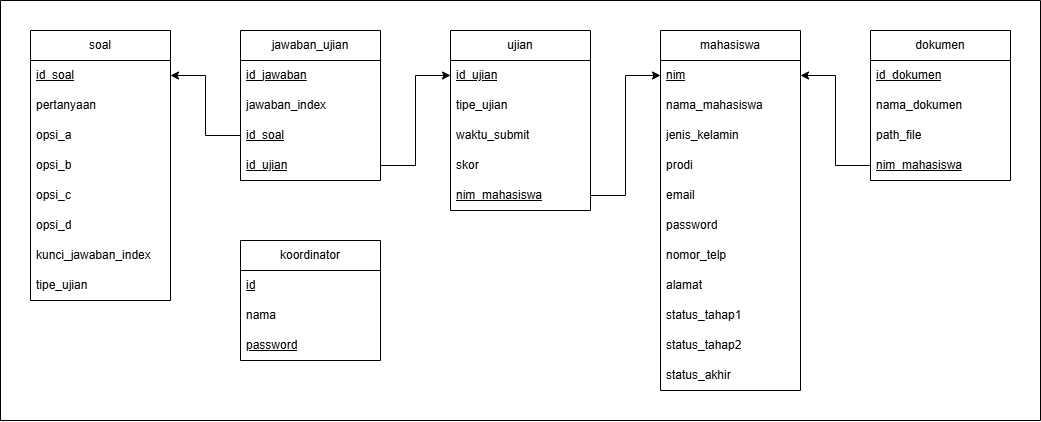

The diagram above was exported from draw.io. Its source (the exported page's mxGraphModel, read from the mxfile embedded in the PNG):
<mxGraphModel dx="2139" dy="796" grid="1" gridSize="10" guides="1" tooltips="1" connect="1" arrows="1" fold="1" page="1" pageScale="1" pageWidth="850" pageHeight="1100" math="0" shadow="0">
  <root>
    <mxCell id="0" />
    <mxCell id="1" parent="0" />
    <mxCell id="5Fhsp1xTMRJh0KeU4Eg2-2" value="mahasiswa" style="swimlane;fontStyle=0;childLayout=stackLayout;horizontal=1;startSize=30;horizontalStack=0;resizeParent=1;resizeParentMax=0;resizeLast=0;collapsible=1;marginBottom=0;whiteSpace=wrap;html=1;" vertex="1" parent="1">
      <mxGeometry x="340" y="200" width="140" height="360" as="geometry" />
    </mxCell>
    <mxCell id="5Fhsp1xTMRJh0KeU4Eg2-3" value="&lt;u&gt;nim&lt;/u&gt;" style="text;strokeColor=none;fillColor=none;align=left;verticalAlign=middle;spacingLeft=4;spacingRight=4;overflow=hidden;points=[[0,0.5],[1,0.5]];portConstraint=eastwest;rotatable=0;whiteSpace=wrap;html=1;" vertex="1" parent="5Fhsp1xTMRJh0KeU4Eg2-2">
      <mxGeometry y="30" width="140" height="30" as="geometry" />
    </mxCell>
    <mxCell id="5Fhsp1xTMRJh0KeU4Eg2-4" value="nama_mahasiswa" style="text;strokeColor=none;fillColor=none;align=left;verticalAlign=middle;spacingLeft=4;spacingRight=4;overflow=hidden;points=[[0,0.5],[1,0.5]];portConstraint=eastwest;rotatable=0;whiteSpace=wrap;html=1;" vertex="1" parent="5Fhsp1xTMRJh0KeU4Eg2-2">
      <mxGeometry y="60" width="140" height="30" as="geometry" />
    </mxCell>
    <mxCell id="5Fhsp1xTMRJh0KeU4Eg2-5" value="jenis_kelamin" style="text;strokeColor=none;fillColor=none;align=left;verticalAlign=middle;spacingLeft=4;spacingRight=4;overflow=hidden;points=[[0,0.5],[1,0.5]];portConstraint=eastwest;rotatable=0;whiteSpace=wrap;html=1;" vertex="1" parent="5Fhsp1xTMRJh0KeU4Eg2-2">
      <mxGeometry y="90" width="140" height="30" as="geometry" />
    </mxCell>
    <mxCell id="5Fhsp1xTMRJh0KeU4Eg2-6" value="prodi" style="text;strokeColor=none;fillColor=none;align=left;verticalAlign=middle;spacingLeft=4;spacingRight=4;overflow=hidden;points=[[0,0.5],[1,0.5]];portConstraint=eastwest;rotatable=0;whiteSpace=wrap;html=1;" vertex="1" parent="5Fhsp1xTMRJh0KeU4Eg2-2">
      <mxGeometry y="120" width="140" height="30" as="geometry" />
    </mxCell>
    <mxCell id="5Fhsp1xTMRJh0KeU4Eg2-7" value="email" style="text;strokeColor=none;fillColor=none;align=left;verticalAlign=middle;spacingLeft=4;spacingRight=4;overflow=hidden;points=[[0,0.5],[1,0.5]];portConstraint=eastwest;rotatable=0;whiteSpace=wrap;html=1;" vertex="1" parent="5Fhsp1xTMRJh0KeU4Eg2-2">
      <mxGeometry y="150" width="140" height="30" as="geometry" />
    </mxCell>
    <mxCell id="5Fhsp1xTMRJh0KeU4Eg2-8" value="password" style="text;strokeColor=none;fillColor=none;align=left;verticalAlign=middle;spacingLeft=4;spacingRight=4;overflow=hidden;points=[[0,0.5],[1,0.5]];portConstraint=eastwest;rotatable=0;whiteSpace=wrap;html=1;" vertex="1" parent="5Fhsp1xTMRJh0KeU4Eg2-2">
      <mxGeometry y="180" width="140" height="30" as="geometry" />
    </mxCell>
    <mxCell id="5Fhsp1xTMRJh0KeU4Eg2-9" value="nomor_telp" style="text;strokeColor=none;fillColor=none;align=left;verticalAlign=middle;spacingLeft=4;spacingRight=4;overflow=hidden;points=[[0,0.5],[1,0.5]];portConstraint=eastwest;rotatable=0;whiteSpace=wrap;html=1;" vertex="1" parent="5Fhsp1xTMRJh0KeU4Eg2-2">
      <mxGeometry y="210" width="140" height="30" as="geometry" />
    </mxCell>
    <mxCell id="5Fhsp1xTMRJh0KeU4Eg2-10" value="alamat" style="text;strokeColor=none;fillColor=none;align=left;verticalAlign=middle;spacingLeft=4;spacingRight=4;overflow=hidden;points=[[0,0.5],[1,0.5]];portConstraint=eastwest;rotatable=0;whiteSpace=wrap;html=1;" vertex="1" parent="5Fhsp1xTMRJh0KeU4Eg2-2">
      <mxGeometry y="240" width="140" height="30" as="geometry" />
    </mxCell>
    <mxCell id="5Fhsp1xTMRJh0KeU4Eg2-11" value="status_tahap1" style="text;strokeColor=none;fillColor=none;align=left;verticalAlign=middle;spacingLeft=4;spacingRight=4;overflow=hidden;points=[[0,0.5],[1,0.5]];portConstraint=eastwest;rotatable=0;whiteSpace=wrap;html=1;" vertex="1" parent="5Fhsp1xTMRJh0KeU4Eg2-2">
      <mxGeometry y="270" width="140" height="30" as="geometry" />
    </mxCell>
    <mxCell id="5Fhsp1xTMRJh0KeU4Eg2-14" value="status_tahap2" style="text;strokeColor=none;fillColor=none;align=left;verticalAlign=middle;spacingLeft=4;spacingRight=4;overflow=hidden;points=[[0,0.5],[1,0.5]];portConstraint=eastwest;rotatable=0;whiteSpace=wrap;html=1;" vertex="1" parent="5Fhsp1xTMRJh0KeU4Eg2-2">
      <mxGeometry y="300" width="140" height="30" as="geometry" />
    </mxCell>
    <mxCell id="5Fhsp1xTMRJh0KeU4Eg2-15" value="status_akhir" style="text;strokeColor=none;fillColor=none;align=left;verticalAlign=middle;spacingLeft=4;spacingRight=4;overflow=hidden;points=[[0,0.5],[1,0.5]];portConstraint=eastwest;rotatable=0;whiteSpace=wrap;html=1;" vertex="1" parent="5Fhsp1xTMRJh0KeU4Eg2-2">
      <mxGeometry y="330" width="140" height="30" as="geometry" />
    </mxCell>
    <mxCell id="5Fhsp1xTMRJh0KeU4Eg2-16" value="dokumen" style="swimlane;fontStyle=0;childLayout=stackLayout;horizontal=1;startSize=30;horizontalStack=0;resizeParent=1;resizeParentMax=0;resizeLast=0;collapsible=1;marginBottom=0;whiteSpace=wrap;html=1;" vertex="1" parent="1">
      <mxGeometry x="550" y="200" width="140" height="150" as="geometry" />
    </mxCell>
    <mxCell id="5Fhsp1xTMRJh0KeU4Eg2-17" value="&lt;u&gt;id_dokumen&lt;/u&gt;" style="text;strokeColor=none;fillColor=none;align=left;verticalAlign=middle;spacingLeft=4;spacingRight=4;overflow=hidden;points=[[0,0.5],[1,0.5]];portConstraint=eastwest;rotatable=0;whiteSpace=wrap;html=1;" vertex="1" parent="5Fhsp1xTMRJh0KeU4Eg2-16">
      <mxGeometry y="30" width="140" height="30" as="geometry" />
    </mxCell>
    <mxCell id="5Fhsp1xTMRJh0KeU4Eg2-18" value="nama_dokumen" style="text;strokeColor=none;fillColor=none;align=left;verticalAlign=middle;spacingLeft=4;spacingRight=4;overflow=hidden;points=[[0,0.5],[1,0.5]];portConstraint=eastwest;rotatable=0;whiteSpace=wrap;html=1;" vertex="1" parent="5Fhsp1xTMRJh0KeU4Eg2-16">
      <mxGeometry y="60" width="140" height="30" as="geometry" />
    </mxCell>
    <mxCell id="5Fhsp1xTMRJh0KeU4Eg2-19" value="path_file" style="text;strokeColor=none;fillColor=none;align=left;verticalAlign=middle;spacingLeft=4;spacingRight=4;overflow=hidden;points=[[0,0.5],[1,0.5]];portConstraint=eastwest;rotatable=0;whiteSpace=wrap;html=1;" vertex="1" parent="5Fhsp1xTMRJh0KeU4Eg2-16">
      <mxGeometry y="90" width="140" height="30" as="geometry" />
    </mxCell>
    <mxCell id="5Fhsp1xTMRJh0KeU4Eg2-20" value="&lt;u&gt;nim_mahasiswa&lt;/u&gt;" style="text;strokeColor=none;fillColor=none;align=left;verticalAlign=middle;spacingLeft=4;spacingRight=4;overflow=hidden;points=[[0,0.5],[1,0.5]];portConstraint=eastwest;rotatable=0;whiteSpace=wrap;html=1;" vertex="1" parent="5Fhsp1xTMRJh0KeU4Eg2-16">
      <mxGeometry y="120" width="140" height="30" as="geometry" />
    </mxCell>
    <mxCell id="5Fhsp1xTMRJh0KeU4Eg2-28" style="edgeStyle=orthogonalEdgeStyle;rounded=0;orthogonalLoop=1;jettySize=auto;html=1;entryX=1;entryY=0.5;entryDx=0;entryDy=0;" edge="1" parent="1" source="5Fhsp1xTMRJh0KeU4Eg2-20" target="5Fhsp1xTMRJh0KeU4Eg2-3">
      <mxGeometry relative="1" as="geometry" />
    </mxCell>
    <mxCell id="5Fhsp1xTMRJh0KeU4Eg2-29" value="ujian" style="swimlane;fontStyle=0;childLayout=stackLayout;horizontal=1;startSize=30;horizontalStack=0;resizeParent=1;resizeParentMax=0;resizeLast=0;collapsible=1;marginBottom=0;whiteSpace=wrap;html=1;" vertex="1" parent="1">
      <mxGeometry x="130" y="200" width="140" height="180" as="geometry" />
    </mxCell>
    <mxCell id="5Fhsp1xTMRJh0KeU4Eg2-30" value="&lt;u&gt;id_ujian&lt;/u&gt;" style="text;strokeColor=none;fillColor=none;align=left;verticalAlign=middle;spacingLeft=4;spacingRight=4;overflow=hidden;points=[[0,0.5],[1,0.5]];portConstraint=eastwest;rotatable=0;whiteSpace=wrap;html=1;" vertex="1" parent="5Fhsp1xTMRJh0KeU4Eg2-29">
      <mxGeometry y="30" width="140" height="30" as="geometry" />
    </mxCell>
    <mxCell id="5Fhsp1xTMRJh0KeU4Eg2-31" value="tipe_ujian" style="text;strokeColor=none;fillColor=none;align=left;verticalAlign=middle;spacingLeft=4;spacingRight=4;overflow=hidden;points=[[0,0.5],[1,0.5]];portConstraint=eastwest;rotatable=0;whiteSpace=wrap;html=1;" vertex="1" parent="5Fhsp1xTMRJh0KeU4Eg2-29">
      <mxGeometry y="60" width="140" height="30" as="geometry" />
    </mxCell>
    <mxCell id="5Fhsp1xTMRJh0KeU4Eg2-32" value="waktu_submit" style="text;strokeColor=none;fillColor=none;align=left;verticalAlign=middle;spacingLeft=4;spacingRight=4;overflow=hidden;points=[[0,0.5],[1,0.5]];portConstraint=eastwest;rotatable=0;whiteSpace=wrap;html=1;" vertex="1" parent="5Fhsp1xTMRJh0KeU4Eg2-29">
      <mxGeometry y="90" width="140" height="30" as="geometry" />
    </mxCell>
    <mxCell id="5Fhsp1xTMRJh0KeU4Eg2-36" value="skor" style="text;strokeColor=none;fillColor=none;align=left;verticalAlign=middle;spacingLeft=4;spacingRight=4;overflow=hidden;points=[[0,0.5],[1,0.5]];portConstraint=eastwest;rotatable=0;whiteSpace=wrap;html=1;" vertex="1" parent="5Fhsp1xTMRJh0KeU4Eg2-29">
      <mxGeometry y="120" width="140" height="30" as="geometry" />
    </mxCell>
    <mxCell id="5Fhsp1xTMRJh0KeU4Eg2-34" value="nim_mahasiswa" style="text;strokeColor=none;fillColor=none;align=left;verticalAlign=middle;spacingLeft=4;spacingRight=4;overflow=hidden;points=[[0,0.5],[1,0.5]];portConstraint=eastwest;rotatable=0;whiteSpace=wrap;html=1;fontStyle=4" vertex="1" parent="5Fhsp1xTMRJh0KeU4Eg2-29">
      <mxGeometry y="150" width="140" height="30" as="geometry" />
    </mxCell>
    <mxCell id="5Fhsp1xTMRJh0KeU4Eg2-35" style="edgeStyle=orthogonalEdgeStyle;rounded=0;orthogonalLoop=1;jettySize=auto;html=1;entryX=0;entryY=0.5;entryDx=0;entryDy=0;" edge="1" parent="1" source="5Fhsp1xTMRJh0KeU4Eg2-34" target="5Fhsp1xTMRJh0KeU4Eg2-3">
      <mxGeometry relative="1" as="geometry" />
    </mxCell>
    <mxCell id="5Fhsp1xTMRJh0KeU4Eg2-37" value="jawaban_ujian" style="swimlane;fontStyle=0;childLayout=stackLayout;horizontal=1;startSize=30;horizontalStack=0;resizeParent=1;resizeParentMax=0;resizeLast=0;collapsible=1;marginBottom=0;whiteSpace=wrap;html=1;" vertex="1" parent="1">
      <mxGeometry x="-80" y="200" width="140" height="150" as="geometry" />
    </mxCell>
    <mxCell id="5Fhsp1xTMRJh0KeU4Eg2-38" value="&lt;u&gt;id_jawaban&lt;/u&gt;" style="text;strokeColor=none;fillColor=none;align=left;verticalAlign=middle;spacingLeft=4;spacingRight=4;overflow=hidden;points=[[0,0.5],[1,0.5]];portConstraint=eastwest;rotatable=0;whiteSpace=wrap;html=1;" vertex="1" parent="5Fhsp1xTMRJh0KeU4Eg2-37">
      <mxGeometry y="30" width="140" height="30" as="geometry" />
    </mxCell>
    <mxCell id="5Fhsp1xTMRJh0KeU4Eg2-40" value="jawaban_index" style="text;strokeColor=none;fillColor=none;align=left;verticalAlign=middle;spacingLeft=4;spacingRight=4;overflow=hidden;points=[[0,0.5],[1,0.5]];portConstraint=eastwest;rotatable=0;whiteSpace=wrap;html=1;" vertex="1" parent="5Fhsp1xTMRJh0KeU4Eg2-37">
      <mxGeometry y="60" width="140" height="30" as="geometry" />
    </mxCell>
    <mxCell id="5Fhsp1xTMRJh0KeU4Eg2-39" value="&lt;u&gt;id_soal&lt;/u&gt;" style="text;strokeColor=none;fillColor=none;align=left;verticalAlign=middle;spacingLeft=4;spacingRight=4;overflow=hidden;points=[[0,0.5],[1,0.5]];portConstraint=eastwest;rotatable=0;whiteSpace=wrap;html=1;" vertex="1" parent="5Fhsp1xTMRJh0KeU4Eg2-37">
      <mxGeometry y="90" width="140" height="30" as="geometry" />
    </mxCell>
    <mxCell id="5Fhsp1xTMRJh0KeU4Eg2-42" value="id_ujian" style="text;strokeColor=none;fillColor=none;align=left;verticalAlign=middle;spacingLeft=4;spacingRight=4;overflow=hidden;points=[[0,0.5],[1,0.5]];portConstraint=eastwest;rotatable=0;whiteSpace=wrap;html=1;fontStyle=4" vertex="1" parent="5Fhsp1xTMRJh0KeU4Eg2-37">
      <mxGeometry y="120" width="140" height="30" as="geometry" />
    </mxCell>
    <mxCell id="5Fhsp1xTMRJh0KeU4Eg2-43" style="edgeStyle=orthogonalEdgeStyle;rounded=0;orthogonalLoop=1;jettySize=auto;html=1;entryX=0;entryY=0.5;entryDx=0;entryDy=0;" edge="1" parent="1" source="5Fhsp1xTMRJh0KeU4Eg2-42" target="5Fhsp1xTMRJh0KeU4Eg2-30">
      <mxGeometry relative="1" as="geometry" />
    </mxCell>
    <mxCell id="5Fhsp1xTMRJh0KeU4Eg2-44" value="soal" style="swimlane;fontStyle=0;childLayout=stackLayout;horizontal=1;startSize=30;horizontalStack=0;resizeParent=1;resizeParentMax=0;resizeLast=0;collapsible=1;marginBottom=0;whiteSpace=wrap;html=1;" vertex="1" parent="1">
      <mxGeometry x="-290" y="200" width="140" height="270" as="geometry" />
    </mxCell>
    <mxCell id="5Fhsp1xTMRJh0KeU4Eg2-45" value="&lt;u&gt;id_soal&lt;/u&gt;" style="text;strokeColor=none;fillColor=none;align=left;verticalAlign=middle;spacingLeft=4;spacingRight=4;overflow=hidden;points=[[0,0.5],[1,0.5]];portConstraint=eastwest;rotatable=0;whiteSpace=wrap;html=1;" vertex="1" parent="5Fhsp1xTMRJh0KeU4Eg2-44">
      <mxGeometry y="30" width="140" height="30" as="geometry" />
    </mxCell>
    <mxCell id="5Fhsp1xTMRJh0KeU4Eg2-46" value="pertanyaan" style="text;strokeColor=none;fillColor=none;align=left;verticalAlign=middle;spacingLeft=4;spacingRight=4;overflow=hidden;points=[[0,0.5],[1,0.5]];portConstraint=eastwest;rotatable=0;whiteSpace=wrap;html=1;" vertex="1" parent="5Fhsp1xTMRJh0KeU4Eg2-44">
      <mxGeometry y="60" width="140" height="30" as="geometry" />
    </mxCell>
    <mxCell id="5Fhsp1xTMRJh0KeU4Eg2-47" value="opsi_a" style="text;strokeColor=none;fillColor=none;align=left;verticalAlign=middle;spacingLeft=4;spacingRight=4;overflow=hidden;points=[[0,0.5],[1,0.5]];portConstraint=eastwest;rotatable=0;whiteSpace=wrap;html=1;" vertex="1" parent="5Fhsp1xTMRJh0KeU4Eg2-44">
      <mxGeometry y="90" width="140" height="30" as="geometry" />
    </mxCell>
    <mxCell id="5Fhsp1xTMRJh0KeU4Eg2-50" value="opsi_b" style="text;strokeColor=none;fillColor=none;align=left;verticalAlign=middle;spacingLeft=4;spacingRight=4;overflow=hidden;points=[[0,0.5],[1,0.5]];portConstraint=eastwest;rotatable=0;whiteSpace=wrap;html=1;" vertex="1" parent="5Fhsp1xTMRJh0KeU4Eg2-44">
      <mxGeometry y="120" width="140" height="30" as="geometry" />
    </mxCell>
    <mxCell id="5Fhsp1xTMRJh0KeU4Eg2-51" value="opsi_c" style="text;strokeColor=none;fillColor=none;align=left;verticalAlign=middle;spacingLeft=4;spacingRight=4;overflow=hidden;points=[[0,0.5],[1,0.5]];portConstraint=eastwest;rotatable=0;whiteSpace=wrap;html=1;" vertex="1" parent="5Fhsp1xTMRJh0KeU4Eg2-44">
      <mxGeometry y="150" width="140" height="30" as="geometry" />
    </mxCell>
    <mxCell id="5Fhsp1xTMRJh0KeU4Eg2-52" value="opsi_d" style="text;strokeColor=none;fillColor=none;align=left;verticalAlign=middle;spacingLeft=4;spacingRight=4;overflow=hidden;points=[[0,0.5],[1,0.5]];portConstraint=eastwest;rotatable=0;whiteSpace=wrap;html=1;" vertex="1" parent="5Fhsp1xTMRJh0KeU4Eg2-44">
      <mxGeometry y="180" width="140" height="30" as="geometry" />
    </mxCell>
    <mxCell id="5Fhsp1xTMRJh0KeU4Eg2-53" value="kunci_jawaban_index" style="text;strokeColor=none;fillColor=none;align=left;verticalAlign=middle;spacingLeft=4;spacingRight=4;overflow=hidden;points=[[0,0.5],[1,0.5]];portConstraint=eastwest;rotatable=0;whiteSpace=wrap;html=1;" vertex="1" parent="5Fhsp1xTMRJh0KeU4Eg2-44">
      <mxGeometry y="210" width="140" height="30" as="geometry" />
    </mxCell>
    <mxCell id="5Fhsp1xTMRJh0KeU4Eg2-54" value="tipe_ujian" style="text;strokeColor=none;fillColor=none;align=left;verticalAlign=middle;spacingLeft=4;spacingRight=4;overflow=hidden;points=[[0,0.5],[1,0.5]];portConstraint=eastwest;rotatable=0;whiteSpace=wrap;html=1;" vertex="1" parent="5Fhsp1xTMRJh0KeU4Eg2-44">
      <mxGeometry y="240" width="140" height="30" as="geometry" />
    </mxCell>
    <mxCell id="5Fhsp1xTMRJh0KeU4Eg2-49" style="edgeStyle=orthogonalEdgeStyle;rounded=0;orthogonalLoop=1;jettySize=auto;html=1;entryX=1;entryY=0.5;entryDx=0;entryDy=0;" edge="1" parent="1" source="5Fhsp1xTMRJh0KeU4Eg2-39" target="5Fhsp1xTMRJh0KeU4Eg2-45">
      <mxGeometry relative="1" as="geometry" />
    </mxCell>
    <mxCell id="5Fhsp1xTMRJh0KeU4Eg2-56" value="" style="swimlane;startSize=0;" vertex="1" parent="1">
      <mxGeometry x="-320" y="170" width="1040" height="420" as="geometry" />
    </mxCell>
    <mxCell id="5Fhsp1xTMRJh0KeU4Eg2-57" value="koordinator" style="swimlane;fontStyle=0;childLayout=stackLayout;horizontal=1;startSize=30;horizontalStack=0;resizeParent=1;resizeParentMax=0;resizeLast=0;collapsible=1;marginBottom=0;whiteSpace=wrap;html=1;" vertex="1" parent="5Fhsp1xTMRJh0KeU4Eg2-56">
      <mxGeometry x="240" y="240" width="140" height="120" as="geometry" />
    </mxCell>
    <mxCell id="5Fhsp1xTMRJh0KeU4Eg2-58" value="&lt;u&gt;id&lt;/u&gt;" style="text;strokeColor=none;fillColor=none;align=left;verticalAlign=middle;spacingLeft=4;spacingRight=4;overflow=hidden;points=[[0,0.5],[1,0.5]];portConstraint=eastwest;rotatable=0;whiteSpace=wrap;html=1;" vertex="1" parent="5Fhsp1xTMRJh0KeU4Eg2-57">
      <mxGeometry y="30" width="140" height="30" as="geometry" />
    </mxCell>
    <mxCell id="5Fhsp1xTMRJh0KeU4Eg2-59" value="nama" style="text;strokeColor=none;fillColor=none;align=left;verticalAlign=middle;spacingLeft=4;spacingRight=4;overflow=hidden;points=[[0,0.5],[1,0.5]];portConstraint=eastwest;rotatable=0;whiteSpace=wrap;html=1;" vertex="1" parent="5Fhsp1xTMRJh0KeU4Eg2-57">
      <mxGeometry y="60" width="140" height="30" as="geometry" />
    </mxCell>
    <mxCell id="5Fhsp1xTMRJh0KeU4Eg2-60" value="&lt;u&gt;password&lt;/u&gt;" style="text;strokeColor=none;fillColor=none;align=left;verticalAlign=middle;spacingLeft=4;spacingRight=4;overflow=hidden;points=[[0,0.5],[1,0.5]];portConstraint=eastwest;rotatable=0;whiteSpace=wrap;html=1;" vertex="1" parent="5Fhsp1xTMRJh0KeU4Eg2-57">
      <mxGeometry y="90" width="140" height="30" as="geometry" />
    </mxCell>
  </root>
</mxGraphModel>